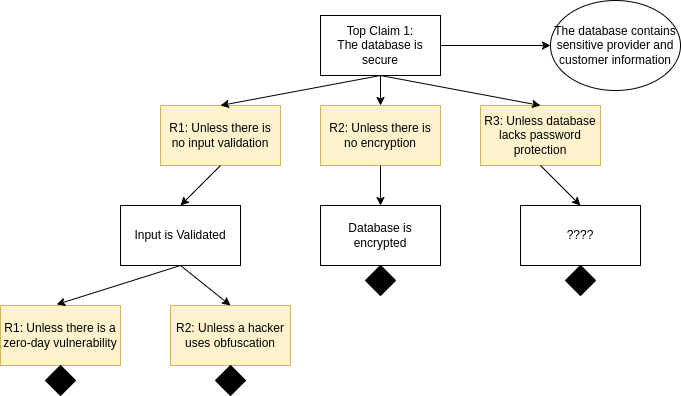

The diagram above was exported from draw.io. Its source (the exported page's mxGraphModel, read from the mxfile embedded in the PNG):
<mxGraphModel dx="1114" dy="587" grid="1" gridSize="10" guides="1" tooltips="1" connect="1" arrows="1" fold="1" page="1" pageScale="1" pageWidth="850" pageHeight="1100" math="0" shadow="0">
  <root>
    <mxCell id="0" />
    <mxCell id="1" parent="0" />
    <mxCell id="p3gcRS0zW2wXac9eKW1j-1" value="Top Claim 1:&lt;br&gt;The database is secure" style="rounded=0;whiteSpace=wrap;html=1;" vertex="1" parent="1">
      <mxGeometry x="360" y="40" width="120" height="60" as="geometry" />
    </mxCell>
    <mxCell id="p3gcRS0zW2wXac9eKW1j-2" value="R1: Unless there is no input validation" style="rounded=0;whiteSpace=wrap;html=1;fillColor=#fff2cc;strokeColor=#d6b656;" vertex="1" parent="1">
      <mxGeometry x="200" y="130" width="120" height="60" as="geometry" />
    </mxCell>
    <mxCell id="p3gcRS0zW2wXac9eKW1j-3" value="R2: Unless there is no encryption" style="rounded=0;whiteSpace=wrap;html=1;fillColor=#fff2cc;strokeColor=#d6b656;" vertex="1" parent="1">
      <mxGeometry x="360" y="130" width="120" height="60" as="geometry" />
    </mxCell>
    <mxCell id="p3gcRS0zW2wXac9eKW1j-4" value="R3: Unless database lacks password protection" style="rounded=0;whiteSpace=wrap;html=1;fillColor=#fff2cc;strokeColor=#d6b656;" vertex="1" parent="1">
      <mxGeometry x="520" y="130" width="120" height="60" as="geometry" />
    </mxCell>
    <mxCell id="p3gcRS0zW2wXac9eKW1j-5" value="The database contains sensitive provider and customer information" style="ellipse;whiteSpace=wrap;html=1;" vertex="1" parent="1">
      <mxGeometry x="590" y="25" width="130" height="90" as="geometry" />
    </mxCell>
    <mxCell id="p3gcRS0zW2wXac9eKW1j-6" value="" style="endArrow=classic;html=1;rounded=0;exitX=1;exitY=0.5;exitDx=0;exitDy=0;entryX=0;entryY=0.5;entryDx=0;entryDy=0;" edge="1" parent="1" source="p3gcRS0zW2wXac9eKW1j-1" target="p3gcRS0zW2wXac9eKW1j-5">
      <mxGeometry width="50" height="50" relative="1" as="geometry">
        <mxPoint x="510" y="90" as="sourcePoint" />
        <mxPoint x="560" y="40" as="targetPoint" />
      </mxGeometry>
    </mxCell>
    <mxCell id="p3gcRS0zW2wXac9eKW1j-7" value="" style="endArrow=classic;html=1;rounded=0;exitX=0.5;exitY=1;exitDx=0;exitDy=0;entryX=0.5;entryY=0;entryDx=0;entryDy=0;" edge="1" parent="1" source="p3gcRS0zW2wXac9eKW1j-1" target="p3gcRS0zW2wXac9eKW1j-3">
      <mxGeometry width="50" height="50" relative="1" as="geometry">
        <mxPoint x="420" y="140" as="sourcePoint" />
        <mxPoint x="470" y="90" as="targetPoint" />
      </mxGeometry>
    </mxCell>
    <mxCell id="p3gcRS0zW2wXac9eKW1j-8" value="" style="endArrow=classic;html=1;rounded=0;exitX=0.5;exitY=1;exitDx=0;exitDy=0;entryX=0.5;entryY=0;entryDx=0;entryDy=0;" edge="1" parent="1" source="p3gcRS0zW2wXac9eKW1j-1" target="p3gcRS0zW2wXac9eKW1j-2">
      <mxGeometry width="50" height="50" relative="1" as="geometry">
        <mxPoint x="430" y="110" as="sourcePoint" />
        <mxPoint x="430" y="170" as="targetPoint" />
      </mxGeometry>
    </mxCell>
    <mxCell id="p3gcRS0zW2wXac9eKW1j-9" value="" style="endArrow=classic;html=1;rounded=0;entryX=0.5;entryY=0;entryDx=0;entryDy=0;" edge="1" parent="1" target="p3gcRS0zW2wXac9eKW1j-4">
      <mxGeometry width="50" height="50" relative="1" as="geometry">
        <mxPoint x="420" y="100" as="sourcePoint" />
        <mxPoint x="440" y="180" as="targetPoint" />
      </mxGeometry>
    </mxCell>
    <mxCell id="p3gcRS0zW2wXac9eKW1j-10" value="Input is Validated" style="rounded=0;whiteSpace=wrap;html=1;" vertex="1" parent="1">
      <mxGeometry x="160" y="230" width="120" height="60" as="geometry" />
    </mxCell>
    <mxCell id="p3gcRS0zW2wXac9eKW1j-11" value="Database is encrypted" style="rounded=0;whiteSpace=wrap;html=1;" vertex="1" parent="1">
      <mxGeometry x="360" y="230" width="120" height="60" as="geometry" />
    </mxCell>
    <mxCell id="p3gcRS0zW2wXac9eKW1j-12" value="????" style="rounded=0;whiteSpace=wrap;html=1;" vertex="1" parent="1">
      <mxGeometry x="560" y="230" width="120" height="60" as="geometry" />
    </mxCell>
    <mxCell id="p3gcRS0zW2wXac9eKW1j-13" value="" style="rhombus;whiteSpace=wrap;html=1;fillColor=#000000;" vertex="1" parent="1">
      <mxGeometry x="605" y="290" width="30" height="30" as="geometry" />
    </mxCell>
    <mxCell id="p3gcRS0zW2wXac9eKW1j-14" value="" style="rhombus;whiteSpace=wrap;html=1;fillColor=#000000;" vertex="1" parent="1">
      <mxGeometry x="405" y="290" width="30" height="30" as="geometry" />
    </mxCell>
    <mxCell id="p3gcRS0zW2wXac9eKW1j-15" value="R2: Unless a hacker uses obfuscation" style="rounded=0;whiteSpace=wrap;html=1;fillColor=#fff2cc;strokeColor=#d6b656;" vertex="1" parent="1">
      <mxGeometry x="210" y="330" width="120" height="60" as="geometry" />
    </mxCell>
    <mxCell id="p3gcRS0zW2wXac9eKW1j-16" value="R1: Unless there is a zero-day vulnerability" style="rounded=0;whiteSpace=wrap;html=1;fillColor=#fff2cc;strokeColor=#d6b656;" vertex="1" parent="1">
      <mxGeometry x="40" y="330" width="120" height="60" as="geometry" />
    </mxCell>
    <mxCell id="p3gcRS0zW2wXac9eKW1j-17" value="" style="endArrow=classic;html=1;rounded=0;exitX=0.5;exitY=1;exitDx=0;exitDy=0;entryX=0.5;entryY=0;entryDx=0;entryDy=0;" edge="1" parent="1" source="p3gcRS0zW2wXac9eKW1j-2" target="p3gcRS0zW2wXac9eKW1j-10">
      <mxGeometry width="50" height="50" relative="1" as="geometry">
        <mxPoint x="300" y="280" as="sourcePoint" />
        <mxPoint x="350" y="230" as="targetPoint" />
      </mxGeometry>
    </mxCell>
    <mxCell id="p3gcRS0zW2wXac9eKW1j-18" value="" style="endArrow=classic;html=1;rounded=0;exitX=0.5;exitY=1;exitDx=0;exitDy=0;entryX=0.5;entryY=0;entryDx=0;entryDy=0;" edge="1" parent="1" source="p3gcRS0zW2wXac9eKW1j-3" target="p3gcRS0zW2wXac9eKW1j-11">
      <mxGeometry width="50" height="50" relative="1" as="geometry">
        <mxPoint x="270" y="200" as="sourcePoint" />
        <mxPoint x="230" y="240" as="targetPoint" />
      </mxGeometry>
    </mxCell>
    <mxCell id="p3gcRS0zW2wXac9eKW1j-19" value="" style="endArrow=classic;html=1;rounded=0;exitX=0.5;exitY=1;exitDx=0;exitDy=0;entryX=0.5;entryY=0;entryDx=0;entryDy=0;" edge="1" parent="1" source="p3gcRS0zW2wXac9eKW1j-4" target="p3gcRS0zW2wXac9eKW1j-12">
      <mxGeometry width="50" height="50" relative="1" as="geometry">
        <mxPoint x="560" y="210" as="sourcePoint" />
        <mxPoint x="520" y="250" as="targetPoint" />
      </mxGeometry>
    </mxCell>
    <mxCell id="p3gcRS0zW2wXac9eKW1j-20" value="" style="endArrow=classic;html=1;rounded=0;entryX=0.468;entryY=-0.017;entryDx=0;entryDy=0;entryPerimeter=0;exitX=0.5;exitY=1;exitDx=0;exitDy=0;" edge="1" parent="1" source="p3gcRS0zW2wXac9eKW1j-10" target="p3gcRS0zW2wXac9eKW1j-16">
      <mxGeometry width="50" height="50" relative="1" as="geometry">
        <mxPoint x="220" y="300" as="sourcePoint" />
        <mxPoint x="180" y="330" as="targetPoint" />
      </mxGeometry>
    </mxCell>
    <mxCell id="p3gcRS0zW2wXac9eKW1j-21" value="" style="endArrow=classic;html=1;rounded=0;exitX=0.5;exitY=1;exitDx=0;exitDy=0;entryX=0.5;entryY=0;entryDx=0;entryDy=0;" edge="1" parent="1" source="p3gcRS0zW2wXac9eKW1j-10" target="p3gcRS0zW2wXac9eKW1j-15">
      <mxGeometry width="50" height="50" relative="1" as="geometry">
        <mxPoint x="300" y="230" as="sourcePoint" />
        <mxPoint x="260" y="270" as="targetPoint" />
      </mxGeometry>
    </mxCell>
    <mxCell id="p3gcRS0zW2wXac9eKW1j-22" value="" style="rhombus;whiteSpace=wrap;html=1;fillColor=#000000;" vertex="1" parent="1">
      <mxGeometry x="255" y="390" width="30" height="30" as="geometry" />
    </mxCell>
    <mxCell id="p3gcRS0zW2wXac9eKW1j-23" value="" style="rhombus;whiteSpace=wrap;html=1;fillColor=#000000;" vertex="1" parent="1">
      <mxGeometry x="85" y="390" width="30" height="30" as="geometry" />
    </mxCell>
  </root>
</mxGraphModel>